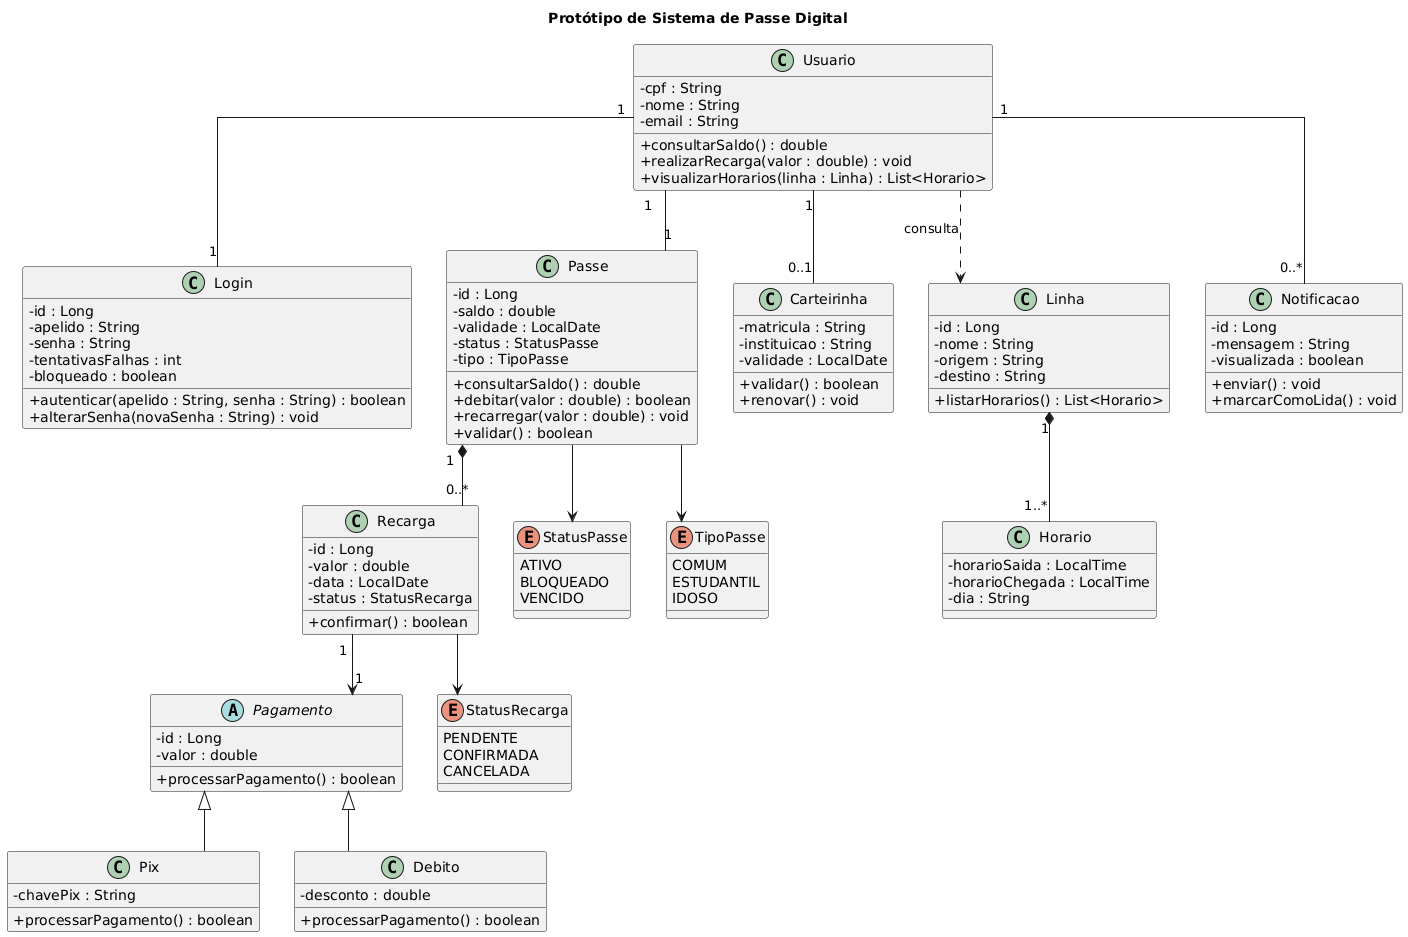

The diagram above was rendered by PlantUML. Its source (embedded in the PNG):
@startuml
skinparam classAttributeIconSize 0
skinparam shadowing false
skinparam linetype ortho

title Protótipo de Sistema de Passe Digital

class Usuario {
  - cpf : String
  - nome : String
  - email : String

  + consultarSaldo() : double
  + realizarRecarga(valor : double) : void
  + visualizarHorarios(linha : Linha) : List<Horario>
}

class Login {
  - id : Long
  - apelido : String
  - senha : String
  - tentativasFalhas : int
  - bloqueado : boolean

  + autenticar(apelido : String, senha : String) : boolean
  + alterarSenha(novaSenha : String) : void
}

class Passe {
  - id : Long
  - saldo : double
  - validade : LocalDate
  - status : StatusPasse
  - tipo : TipoPasse

  + consultarSaldo() : double
  + debitar(valor : double) : boolean
  + recarregar(valor : double) : void
  + validar() : boolean
}

class Carteirinha {
  - matricula : String
  - instituicao : String
  - validade : LocalDate

  + validar() : boolean
  + renovar() : void
}

class Recarga {
  - id : Long
  - valor : double
  - data : LocalDate
  - status : StatusRecarga

  + confirmar() : boolean
}

abstract class Pagamento {
  - id : Long
  - valor : double

  + processarPagamento() : boolean
}

class Pix {
  - chavePix : String

  + processarPagamento() : boolean
}

class Debito {
  - desconto : double

  + processarPagamento() : boolean
}

class Linha {
  - id : Long
  - nome : String
  - origem : String
  - destino : String

  + listarHorarios() : List<Horario>
}

class Horario {
  - horarioSaida : LocalTime
  - horarioChegada : LocalTime
  - dia : String
}

class Notificacao {
  - id : Long
  - mensagem : String
  - visualizada : boolean

  + enviar() : void
  + marcarComoLida() : void
}

enum StatusPasse {
  ATIVO
  BLOQUEADO
  VENCIDO
}

enum TipoPasse {
  COMUM
  ESTUDANTIL
  IDOSO
}

enum StatusRecarga {
  PENDENTE
  CONFIRMADA
  CANCELADA
}

'========================
' RELACIONAMENTOS
'========================

Usuario "1" -- "1" Login
Usuario "1" -- "1" Passe
Usuario "1" -- "0..1" Carteirinha
Usuario "1" -- "0..*" Notificacao

Passe "1" *-- "0..*" Recarga
Recarga "1" --> "1" Pagamento

Pagamento <|-- Pix
Pagamento <|-- Debito

Linha "1" *-- "1..*" Horario

' O usuário consulta as linhas
Usuario ..> Linha : consulta

Passe --> StatusPasse
Passe --> TipoPasse
Recarga --> StatusRecarga
@enduml